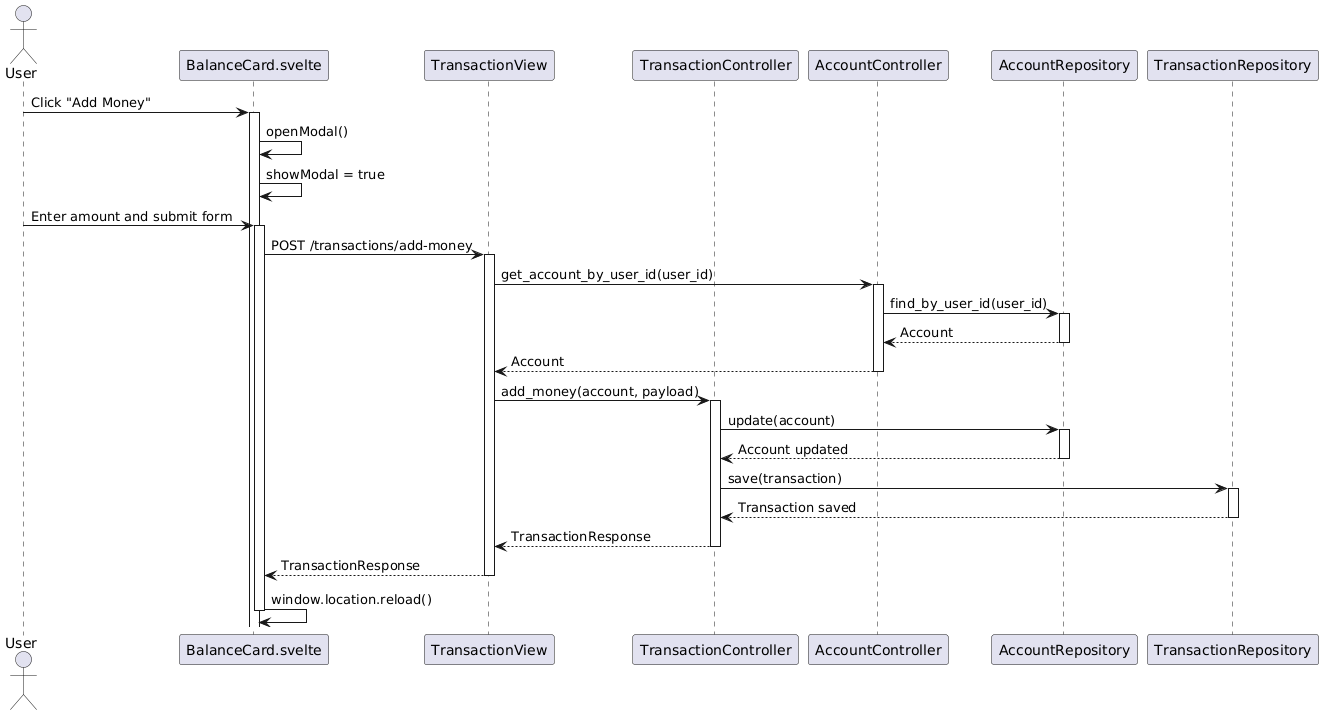

The diagram above was rendered by PlantUML. Its source (embedded in the PNG):
@startuml
actor User

participant "BalanceCard.svelte" as BalanceCard
participant "TransactionView" as TransactionView
participant "TransactionController" as TransactionController
participant "AccountController" as AccountController
participant "AccountRepository" as AccountRepository
participant "TransactionRepository" as TransactionRepository

User -> BalanceCard: Click "Add Money"
activate BalanceCard

BalanceCard -> BalanceCard: openModal()
BalanceCard -> BalanceCard: showModal = true

User -> BalanceCard: Enter amount and submit form
activate BalanceCard

BalanceCard -> TransactionView: POST /transactions/add-money
activate TransactionView

TransactionView -> AccountController: get_account_by_user_id(user_id)
activate AccountController

AccountController -> AccountRepository: find_by_user_id(user_id)
activate AccountRepository
AccountRepository --> AccountController: Account
deactivate AccountRepository

AccountController --> TransactionView: Account
deactivate AccountController

TransactionView -> TransactionController: add_money(account, payload)
activate TransactionController

TransactionController -> AccountRepository: update(account)
activate AccountRepository
AccountRepository --> TransactionController: Account updated
deactivate AccountRepository

TransactionController -> TransactionRepository: save(transaction)
activate TransactionRepository
TransactionRepository --> TransactionController: Transaction saved
deactivate TransactionRepository

TransactionController --> TransactionView: TransactionResponse
deactivate TransactionController

TransactionView --> BalanceCard: TransactionResponse
deactivate TransactionView

BalanceCard -> BalanceCard: window.location.reload()
deactivate BalanceCard
@enduml